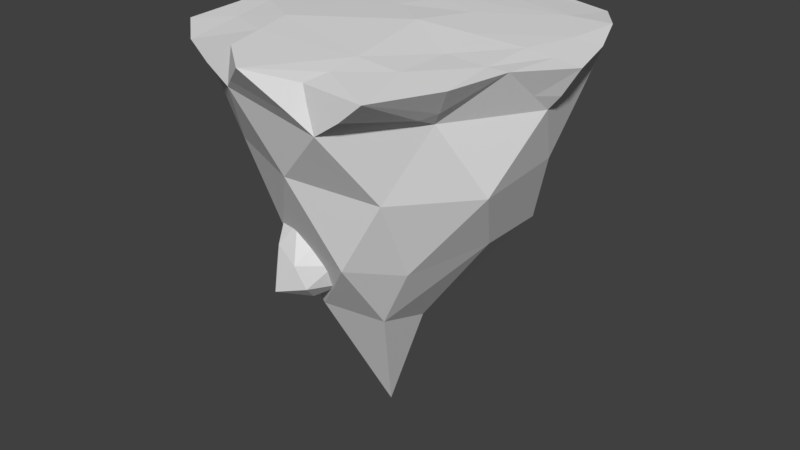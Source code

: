 # Source: floating_island.blend  (saved by Blender 2.78.0; exported with 4.5.12 LTS)
import bpy
from mathutils import Matrix  # noqa: F401  (used for matrix-valued properties, if any)

bpy.ops.wm.read_factory_settings(use_empty=True)
scene = bpy.context.scene
scene.name = 'Scene'

# ---- collections
col_collection_1 = bpy.data.collections.new('Collection 1'); scene.collection.children.link(col_collection_1)

# ---- materials (node trees are filled in below, after node groups)
mat_island_mat = bpy.data.materials.new('Island Mat')
mat_island_mat.alpha_threshold = 0.0
mat_island_mat.use_transparent_shadow = False
mat_island_mat.roughness = 0.5

# ---- material node trees

# ---- world
world_world = bpy.data.worlds.new('World'); scene.world = world_world
world_world.color = (0.05088, 0.05088, 0.05088)
world_world.use_sun_shadow = False
world_world.sun_shadow_jitter_overblur = 0.0
world_world.cycles.sampling_method = 'MANUAL'

# ---- meshes
me_icosphere = bpy.data.meshes.new('Icosphere')
me_icosphere.from_pydata([(-0.03831, -0.1702, -1.949), (0.5032, -0.655, -0.5609), (-0.3159, -0.8524, -0.4113), (-0.7451, -0.2742, -0.5337), (-0.3176, 0.5946, -0.6086), (0.7059, 0.3472, -0.4894), (0.3915, -1.274, 0.4846), (-0.9166, -0.8144, 0.5039), (-0.8252, 0.4168, 0.4588), (0.3634, 0.9194, 0.4447), (1.063, -0.1334, 0.4607), (0.3227, -1.077, 0.766), (-0.1857, -0.6468, -1.012), (0.2486, -0.5711, -1.019), (0.2321, -0.928, -0.5155), (0.7251, -0.1544, -0.4752), (0.2301, -0.1605, -1.162), (-0.5344, -0.1497, -1.036), (-0.6224, -0.5976, -0.4302), (-0.08966, 0.1938, -1.291), (-0.7214, 0.3749, -0.4532), (0.1625, 0.4815, -0.801), (0.9226, -0.4645, -0.004319), (0.9303, 0.129, 0.04998), (0.006106, -1.13, 0.09824), (0.5358, -0.9283, 0.0007702), (-0.9363, -0.4422, 0.1918), (-0.5606, -0.8986, 0.1088), (-0.6068, 0.6581, 0.05564), (-0.9681, 0.1327, 0.06267), (0.594, 0.6458, -0.01814), (-0.03023, 0.8664, -0.02562), (0.77, -0.7593, 0.4932), (-0.3862, -1.15, 0.5409), (-1.022, -0.1503, 0.4912), (-0.3216, 0.8562, 0.4858), (0.9968, 0.5133, 0.6131), (1.159, 0.2421, 0.7463), (0.0258, 0.9536, 0.7466), (-1.159, 0.2775, 0.7463), (-0.6988, -1.126, 0.7456), (0.7377, -1.295, 0.7476), (0.2997, -1.248, 0.7482), (-1.0, -0.868, 0.7542), (-0.8676, 0.464, 0.7432), (0.4255, 1.014, 0.7333), (1.248, -0.1158, 0.7358), (0.1691, -0.1669, 0.8059), (0.9354, -0.8747, 0.747), (-0.3392, -1.147, 0.7904), (-1.175, -0.1623, 0.763), (-0.3481, 0.9166, 0.7565), (1.019, 0.5891, 0.7675), (0.3029, -0.8366, 0.7822), (0.8829, -0.1063, 0.7684), (-0.4907, -0.5751, 0.8005), (0.5257, -0.128, 0.7839), (-0.7455, -0.7216, 0.7773), (-0.7317, 0.3939, 0.7562), (1.035, -0.482, 0.7631), (-0.07242, -1.358, 0.7746), (-0.9753, -0.4846, 0.7785), (-0.606, 0.6386, 0.7568), (0.7996, 0.9098, 0.7306), (1.066, -0.111, 0.7521), (-0.1536, 0.05104, 0.7885), (0.2845, 0.2043, 0.7862), (0.9761, 0.2469, 0.7626), (0.7349, 0.5793, 0.7648), (-0.04706, 0.3887, 0.7852), (0.02616, 0.7375, 0.7647), (-0.4119, 0.5842, 0.767), (-0.8329, -0.3687, 0.7818), (-0.4149, -0.861, 0.7954), (0.598, -0.4522, 0.7614), (0.6029, -0.8498, 0.7666), (0.8923, -0.4817, 0.7598), (0.1162, -0.7337, -0.4333), (-0.1617, -0.8852, -0.346), (-0.07337, -0.9178, -0.7544), (0.003133, -0.8315, -0.3889), (-0.38, -0.8646, -0.7215), (-0.127, -0.9578, -0.5922), (-0.1633, -0.622, -0.8534), (0.07962, -0.8293, -0.5701), (-0.2815, -0.9801, -0.817), (-0.3408, -0.5212, -0.7658), (0.08537, -0.7386, -0.7293), (-0.3006, -0.8145, -0.2683), (-0.2929, -0.9187, -0.514), (-0.3001, -0.7783, -0.8496), (-0.1198, -0.8114, -0.8622), (0.01882, -0.591, -0.8148), (-0.392, -0.7551, -0.4779), (-0.3948, -0.647, -0.6894), (0.5178, 0.6251, 0.2724), (0.3787, 0.8238, 0.4938), (0.4056, 0.9838, 0.6091), (0.4699, 0.7033, 0.3986), (1.052, -0.2642, 0.5733), (-0.03321, 0.6865, 0.4702), (0.7623, -0.8869, 0.5476), (0.233, 0.9593, 0.0002333), (0.4215, 0.7466, 0.02293), (0.1292, 0.7329, -0.08769), (-0.05434, 0.8904, 0.1093), (0.2059, 1.022, 0.3263), (0.43, 0.954, 0.2647), (0.8342, -0.8041, 0.5815), (0.3338, -1.258, 0.6347), (0.5714, -1.285, 0.608), (1.138, -0.1263, 0.555), (-0.06027, 0.717, 0.1241), (0.2036, 1.009, 0.1412), (0.8898, -0.6337, 0.6144), (0.3357, 0.8737, -0.01045), (0.3163, 0.6971, -0.09347), (0.425, 0.8842, 0.1623), (-0.3716, -1.149, 0.6302), (-0.02393, 0.8748, -0.01688), (0.32, 0.9857, 0.4682), (0.04503, 0.9414, 0.2064), (-0.5589, -1.137, 0.6382), (0.4589, 0.914, 0.3941), (0.3357, 0.9916, 0.13), (0.1727, 0.7723, 0.532), (0.5003, 0.6845, 0.1487), (-0.9974, -0.3276, 0.6545), (-0.2939, -1.211, 0.6139), (0.2486, -1.3, 0.5785), (0.109, 0.9023, 0.4019), (0.3567, 1.031, 0.2963), (-0.04055, 0.7751, 0.2684), (0.4241, 0.5688, 0.003605), (0.5002, 0.8027, 0.2891), (0.05715, 0.9724, 0.02924), (0.1651, 0.8798, -0.08655), (-0.3208, 0.2295, -0.9643), (-0.3455, 0.04469, -1.007), (-0.4261, 0.1234, -1.095), (-0.3576, 0.1179, -0.9769), (-0.1977, 0.2583, -1.172), (-0.1867, 0.1442, -1.209), (-0.3161, 0.2002, -1.229), (-0.3221, 0.2935, -1.092), (-0.2322, 0.2855, -1.028), (-0.2966, 0.04485, -1.147), (-0.4389, 0.0566, -1.049), (-0.3149, 0.1232, -1.209), (-0.2577, 0.2816, -1.145), (-0.1601, 0.2313, -1.132), (-0.1285, 0.1485, -1.144), (-0.1947, 0.2509, -1.052), (-0.2388, 0.09038, -1.197), (-0.2626, 0.1926, -1.254), (-0.3366, 0.294, -1.008), (-0.3234, 0.2364, -1.172), (-0.2669, 0.275, -0.9759), (-0.2145, 0.2878, -1.103), (-0.3917, 0.1856, -1.017), (-0.3878, 0.06216, -1.128), (-0.3402, 0.01848, -1.074), (-0.3711, 0.2322, -1.089), (-0.2681, 0.3127, -1.051), (-0.3621, 0.1556, -1.166), (-0.2596, 0.246, -1.223), (-0.1835, 0.2132, -1.212), (0.8487, 0.7176, 0.6032), (0.1469, 0.9414, 0.621), (1.132, 0.1389, 0.648), (0.656, 0.913, 0.6023), (-0.1046, 0.9171, 0.6319), (-0.3296, 0.8744, 0.5636), (-0.9809, 0.3518, 0.58), (-0.7538, 0.489, 0.552), (-0.4325, 0.7714, 0.5869), (-1.076, -0.1545, 0.5851), (-0.8519, 0.4465, 0.6176), (-1.075, 0.01317, 0.5782)], [], [(0, 13, 12), (1, 13, 15), (0, 12, 17), (0, 17, 19), (0, 19, 16), (1, 15, 22), (2, 14, 24), (3, 18, 26), (4, 20, 28), (5, 21, 30), (1, 22, 25), (2, 24, 27), (3, 26, 29), (4, 28, 31), (5, 30, 23), (57, 73, 55), (74, 54, 56), (74, 75, 76), (74, 76, 54), (76, 59, 64), (7, 40, 43), (10, 36, 169), (33, 128, 118), (6, 110, 109), (36, 9, 170, 167), (9, 35, 171, 168), (32, 114, 108), (35, 175, 172), (8, 173, 177), (34, 127, 176), (23, 36, 10), (23, 30, 36), (30, 9, 36), (31, 35, 9), (31, 28, 35), (28, 8, 35), (29, 34, 8), (29, 26, 34), (26, 7, 34), (27, 33, 7), (27, 24, 33), (24, 6, 33), (25, 32, 6), (25, 22, 32), (22, 10, 32), (9, 30, 31), (79, 84, 82), (30, 21, 31), (28, 29, 8), (28, 20, 29), (20, 3, 29), (26, 27, 7), (26, 18, 27), (27, 18, 2), (24, 25, 6), (24, 14, 25), (14, 1, 25), (22, 23, 10), (22, 15, 23), (15, 5, 23), (16, 21, 5), (16, 19, 21), (19, 4, 21), (19, 20, 4), (19, 17, 20), (17, 3, 20), (17, 12, 3), (15, 16, 5), (15, 13, 16), (13, 0, 16), (14, 2, 12), (12, 13, 14), (13, 1, 14), (42, 41, 11), (69, 68, 70), (44, 39, 58), (61, 43, 57), (52, 63, 68), (73, 53, 55), (53, 75, 74), (48, 59, 76), (60, 42, 11), (66, 47, 56), (72, 61, 57), (62, 44, 58), (63, 45, 38, 68), (62, 58, 71), (56, 47, 74), (67, 52, 68), (57, 40, 73), (40, 49, 73), (67, 54, 64), (41, 101, 108, 48), (41, 110, 101), (59, 114, 99), (10, 111, 99), (37, 46, 111, 169), (37, 36, 52), (9, 97, 170), (63, 52, 36, 167), (62, 175, 174), (8, 177, 174), (38, 171, 172, 51), (38, 45, 97, 168), (39, 173, 178), (34, 176, 178), (61, 127, 7), (7, 43, 61), (40, 7, 122), (33, 118, 122), (60, 128, 129), (6, 109, 129), (21, 4, 31), (81, 89, 93), (83, 90, 86), (81, 93, 94), (79, 82, 85), (79, 85, 91), (79, 91, 87), (12, 2, 18), (18, 3, 12), (87, 91, 92), (91, 83, 92), (91, 90, 83), (91, 85, 90), (85, 81, 90), (84, 79, 87), (85, 89, 81), (85, 82, 89), (82, 78, 89), (86, 90, 94), (90, 81, 94), (93, 89, 88), (89, 78, 88), (82, 80, 78), (82, 84, 80), (84, 77, 80), (96, 123, 120), (100, 125, 130), (169, 111, 10), (95, 126, 134), (100, 130, 132), (96, 98, 123), (168, 171, 38), (168, 97, 9), (178, 176, 50, 39), (107, 117, 124), (106, 131, 113), (105, 121, 135), (104, 119, 136), (103, 116, 115), (115, 136, 102), (115, 116, 136), (116, 104, 136), (136, 135, 102), (136, 119, 135), (119, 105, 135), (135, 113, 102), (135, 121, 113), (121, 106, 113), (113, 124, 102), (113, 131, 124), (131, 107, 124), (124, 115, 102), (124, 117, 115), (117, 103, 115), (133, 116, 103), (7, 127, 34), (129, 128, 33, 6), (108, 114, 59, 48), (122, 7, 33), (112, 105, 119), (99, 111, 46, 59), (118, 128, 60, 49), (167, 170, 63), (172, 175, 62, 51), (108, 101, 32), (170, 97, 45, 63), (169, 36, 37), (99, 114, 32, 10), (101, 110, 6, 32), (123, 134, 107), (123, 98, 134), (98, 95, 134), (176, 127, 61, 50), (129, 109, 42, 60), (177, 173, 39, 44), (174, 175, 35, 8), (132, 121, 105), (132, 130, 121), (130, 106, 121), (134, 117, 107), (134, 126, 117), (126, 103, 117), (126, 133, 103), (174, 177, 44, 62), (112, 132, 105), (122, 118, 49, 40), (130, 120, 106), (130, 125, 120), (125, 96, 120), (120, 131, 106), (120, 123, 131), (123, 107, 131), (178, 173, 8, 34), (172, 171, 35), (109, 110, 41, 42), (137, 157, 155), (139, 159, 162), (146, 160, 148), (139, 162, 164), (138, 140, 147), (138, 147, 161), (146, 148, 153), (145, 152, 158), (144, 163, 149), (143, 156, 165), (142, 154, 166), (150, 166, 141), (150, 151, 166), (151, 142, 166), (166, 165, 141), (166, 154, 165), (154, 143, 165), (165, 149, 141), (165, 156, 149), (156, 144, 149), (149, 158, 141), (149, 163, 158), (163, 145, 158), (158, 150, 141), (158, 152, 150), (153, 154, 142), (153, 148, 154), (148, 143, 154), (161, 160, 146), (161, 147, 160), (147, 139, 160), (147, 159, 139), (147, 140, 159), (140, 137, 159), (164, 156, 143), (164, 162, 156), (162, 144, 156), (148, 164, 143), (148, 160, 164), (160, 139, 164), (162, 155, 144), (162, 159, 155), (159, 137, 155), (155, 163, 144), (155, 157, 163), (157, 145, 163), (55, 53, 47), (53, 73, 60), (65, 47, 66), (47, 65, 55), (51, 71, 70), (71, 65, 69), (65, 72, 55), (72, 50, 61), (58, 72, 65), (71, 51, 62), (72, 39, 50), (39, 72, 58), (65, 71, 58), (55, 72, 57), (57, 43, 40), (53, 60, 11), (11, 41, 75), (41, 76, 75), (75, 53, 11), (76, 41, 48), (60, 73, 49), (38, 51, 70), (70, 71, 69), (56, 54, 67), (67, 68, 66), (68, 69, 66), (66, 56, 67), (66, 69, 65), (74, 47, 53), (54, 76, 64), (64, 59, 46), (46, 37, 67), (67, 64, 46), (67, 37, 52), (70, 68, 38)])
_uv = me_icosphere.uv_layers.new(name='UVMap')
_uv.uv.foreach_set('vector', [0.3239, 0.3572, 0.331, 0.3894, 0.3169, 0.3874, 0.3361, 0.3051, 0.3408, 0.3217, 0.3175, 0.3068, 0.3966, 0.4519, 0.3805, 0.4191, 0.3975, 0.4177, 0.3515, 0.2645, 0.3735, 0.2922, 0.3563, 0.2892, 0.3515, 0.2645, 0.3563, 0.2892, 0.3475, 0.2922, 0.3361, 0.3051, 0.3175, 0.3068, 0.3202, 0.2876, 0.3108, 0.4069, 0.3297, 0.4057, 0.3204, 0.4252, 0.3934, 0.3993, 0.3823, 0.3965, 0.3877, 0.3734, 0.2579, 0.3752, 0.2709, 0.3827, 0.2613, 0.4001, 0.2256, 0.3677, 0.2447, 0.3636, 0.2235, 0.3861, 0.3361, 0.3051, 0.3202, 0.2876, 0.3392, 0.2837, 0.3108, 0.4069, 0.3204, 0.4252, 0.3007, 0.4234, 0.372, 0.3898, 0.372, 0.4163, 0.354, 0.4079, 0.2579, 0.3752, 0.2613, 0.4001, 0.2423, 0.3933, 0.303, 0.3124, 0.2919, 0.3, 0.302, 0.2918, 0.07608, 0.6556, 0.067, 0.6395, 0.08172, 0.6415, 0.08102, 0.5849, 0.09645, 0.5679, 0.0976, 0.5864, 0.08102, 0.5849, 0.06116, 0.5872, 0.07769, 0.5699, 0.08102, 0.5849, 0.07769, 0.5699, 0.09645, 0.5679, 0.07769, 0.5699, 0.07677, 0.5626, 0.09509, 0.5586, 0.5448, 0.2875, 0.5297, 0.3035, 0.5251, 0.2807, 0.3047, 0.2753, 0.2885, 0.2802, 0.2941, 0.2716, 0.3056, 0.4385, 0.3086, 0.4412, 0.3057, 0.4416, 0.3321, 0.4399, 0.3376, 0.445, 0.3295, 0.4448, 0.3793, 0.2645, 0.3793, 0.2891, 0.3735, 0.281, 0.3744, 0.2715, 0.2255, 0.4052, 0.2475, 0.4127, 0.2389, 0.4158, 0.2308, 0.4132, 0.327, 0.2686, 0.3206, 0.2655, 0.3267, 0.265, 0.2475, 0.4127, 0.2507, 0.4165, 0.247, 0.4155, 0.2665, 0.4138, 0.2709, 0.4188, 0.2659, 0.4194, 0.3975, 0.3626, 0.3915, 0.3572, 0.3974, 0.3591, 0.302, 0.2918, 0.2885, 0.2802, 0.3047, 0.2753, 0.302, 0.2918, 0.2919, 0.3, 0.2885, 0.2802, 0.2235, 0.3861, 0.2255, 0.4052, 0.2101, 0.399, 0.2423, 0.3933, 0.2475, 0.4127, 0.2255, 0.4052, 0.2423, 0.3933, 0.2613, 0.4001, 0.2475, 0.4127, 0.2613, 0.4001, 0.2665, 0.4138, 0.2475, 0.4127, 0.354, 0.4079, 0.3602, 0.4246, 0.3422, 0.4181, 0.354, 0.4079, 0.372, 0.4163, 0.3602, 0.4246, 0.3877, 0.3734, 0.3749, 0.3649, 0.3975, 0.3626, 0.3007, 0.4234, 0.3056, 0.4385, 0.2885, 0.4339, 0.3007, 0.4234, 0.3204, 0.4252, 0.3056, 0.4385, 0.3204, 0.4252, 0.3321, 0.4399, 0.3056, 0.4385, 0.3392, 0.2837, 0.327, 0.2686, 0.3475, 0.2645, 0.3392, 0.2837, 0.3202, 0.2876, 0.327, 0.2686, 0.3202, 0.2876, 0.3047, 0.2753, 0.327, 0.2686, 0.2255, 0.4052, 0.2235, 0.3861, 0.2423, 0.3933, 0.4612, 0.1655, 0.4791, 0.1749, 0.463, 0.1793, 0.2235, 0.3861, 0.2447, 0.3636, 0.2423, 0.3933, 0.3376, 0.4016, 0.354, 0.4079, 0.3422, 0.4181, 0.3376, 0.4016, 0.3502, 0.3874, 0.354, 0.4079, 0.3502, 0.3874, 0.372, 0.3898, 0.354, 0.4079, 0.3877, 0.3734, 0.372, 0.3785, 0.3749, 0.3649, 0.3877, 0.3734, 0.3823, 0.3965, 0.372, 0.3785, 0.3007, 0.4234, 0.2997, 0.4054, 0.3108, 0.4069, 0.3204, 0.4252, 0.3376, 0.4249, 0.3321, 0.4399, 0.3204, 0.4252, 0.3297, 0.4057, 0.3376, 0.4249, 0.3475, 0.3015, 0.3361, 0.3051, 0.3392, 0.2837, 0.3202, 0.2876, 0.302, 0.2918, 0.3047, 0.2753, 0.3202, 0.2876, 0.3175, 0.3068, 0.302, 0.2918, 0.3175, 0.3068, 0.303, 0.3124, 0.302, 0.2918, 0.3688, 0.3335, 0.3767, 0.3536, 0.3578, 0.3536, 0.3782, 0.3135, 0.3684, 0.3135, 0.3717, 0.2922, 0.2586, 0.3481, 0.2579, 0.3752, 0.2447, 0.3636, 0.2586, 0.3481, 0.2709, 0.3827, 0.2579, 0.3752, 0.3634, 0.3572, 0.3719, 0.3709, 0.3502, 0.3874, 0.3719, 0.3709, 0.372, 0.3898, 0.3502, 0.3874, 0.3975, 0.4177, 0.3805, 0.4191, 0.3934, 0.3993, 0.3175, 0.3068, 0.33, 0.3306, 0.303, 0.3124, 0.3175, 0.3068, 0.3408, 0.3217, 0.33, 0.3306, 0.3408, 0.3217, 0.3403, 0.3572, 0.33, 0.3306, 0.3297, 0.4057, 0.3108, 0.4069, 0.3169, 0.3874, 0.3169, 0.3874, 0.331, 0.3894, 0.3297, 0.4057, 0.3408, 0.3217, 0.3361, 0.3051, 0.3475, 0.3015, 0.04326, 0.6054, 0.03813, 0.5832, 0.05163, 0.6031, 0.127, 0.6125, 0.1316, 0.5711, 0.144, 0.6065, 0.136, 0.6542, 0.1286, 0.6704, 0.1316, 0.6477, 0.08934, 0.6659, 0.07043, 0.6697, 0.07608, 0.6556, 0.1303, 0.5564, 0.1477, 0.5656, 0.1316, 0.5711, 0.067, 0.6395, 0.06399, 0.6025, 0.08172, 0.6415, 0.06339, 0.6025, 0.06116, 0.5872, 0.08102, 0.5849, 0.05785, 0.5703, 0.07677, 0.5626, 0.07769, 0.5699, 0.04008, 0.6252, 0.04326, 0.6054, 0.05163, 0.6031, 0.1157, 0.5966, 0.09789, 0.605, 0.0976, 0.5864, 0.09421, 0.6578, 0.08934, 0.6659, 0.07608, 0.6556, 0.143, 0.6396, 0.136, 0.6542, 0.1316, 0.6477, 0.1477, 0.5656, 0.1553, 0.5842, 0.1548, 0.6051, 0.1316, 0.5711, 0.143, 0.6396, 0.1316, 0.6477, 0.1391, 0.63, 0.0976, 0.5864, 0.09789, 0.605, 0.08102, 0.5849, 0.1135, 0.5609, 0.1303, 0.5564, 0.1316, 0.5711, 0.07608, 0.6556, 0.05566, 0.6559, 0.067, 0.6395, 0.05566, 0.6559, 0.05228, 0.6375, 0.067, 0.6395, 0.1135, 0.5609, 0.09645, 0.5679, 0.09509, 0.5586, 0.4729, 0.4127, 0.4614, 0.3849, 0.4645, 0.3778, 0.4751, 0.3804, 0.4432, 0.3872, 0.431, 0.3867, 0.4432, 0.3555, 0.4788, 0.3526, 0.4673, 0.3655, 0.4664, 0.3373, 0.3047, 0.2753, 0.3027, 0.272, 0.3078, 0.2702, 0.4772, 0.3025, 0.4768, 0.3232, 0.4662, 0.3261, 0.4722, 0.3095, 0.4772, 0.3025, 0.4598, 0.2931, 0.4788, 0.2838, 0.2255, 0.4052, 0.2224, 0.4106, 0.2148, 0.4075, 0.4697, 0.2683, 0.4788, 0.2838, 0.4598, 0.2931, 0.4654, 0.2792, 0.4811, 0.3674, 0.4907, 0.3549, 0.495, 0.38, 0.2665, 0.4138, 0.2659, 0.4194, 0.263, 0.4166, 0.4824, 0.321, 0.4878, 0.3307, 0.4914, 0.347, 0.4788, 0.3469, 0.4824, 0.321, 0.4864, 0.293, 0.4918, 0.2951, 0.4899, 0.3132, 0.5545, 0.2842, 0.5664, 0.2807, 0.5626, 0.3041, 0.3602, 0.4246, 0.3595, 0.4281, 0.3541, 0.4266, 0.5448, 0.3373, 0.5555, 0.3274, 0.5664, 0.3638, 0.5664, 0.3638, 0.5454, 0.3644, 0.5448, 0.3373, 0.5297, 0.3035, 0.5448, 0.2875, 0.5358, 0.3128, 0.3056, 0.4385, 0.3057, 0.4416, 0.2994, 0.441, 0.5294, 0.3492, 0.5392, 0.3317, 0.5448, 0.3699, 0.3065, 0.3539, 0.2891, 0.3556, 0.2892, 0.3411, 0.2447, 0.3636, 0.2579, 0.3752, 0.2423, 0.3933, 0.4362, 0.1611, 0.4403, 0.1449, 0.4543, 0.1484, 0.4806, 0.09443, 0.4934, 0.08275, 0.4941, 0.1045, 0.4362, 0.1611, 0.4543, 0.1484, 0.453, 0.1683, 0.4359, 0.1034, 0.4419, 0.09086, 0.4513, 0.112, 0.4765, 0.06807, 0.4941, 0.06541, 0.479, 0.07803, 0.4612, 0.1655, 0.4624, 0.1532, 0.4791, 0.1593, 0.3169, 0.3874, 0.3108, 0.4069, 0.2997, 0.4054, 0.3823, 0.3965, 0.3934, 0.3993, 0.3805, 0.4191, 0.4616, 0.08129, 0.479, 0.07803, 0.4654, 0.09485, 0.479, 0.07803, 0.4806, 0.09443, 0.4654, 0.09485, 0.479, 0.07803, 0.4934, 0.08275, 0.4806, 0.09443, 0.479, 0.07803, 0.4941, 0.06541, 0.4934, 0.08275, 0.4231, 0.164, 0.4362, 0.1611, 0.4361, 0.1751, 0.4791, 0.1749, 0.4612, 0.1655, 0.4791, 0.1593, 0.4513, 0.112, 0.4568, 0.08646, 0.4616, 0.1047, 0.4513, 0.112, 0.4419, 0.09086, 0.4568, 0.08646, 0.4419, 0.09086, 0.4487, 0.07034, 0.4568, 0.08646, 0.4581, 0.18, 0.4361, 0.1751, 0.453, 0.1683, 0.4361, 0.1751, 0.4362, 0.1611, 0.453, 0.1683, 0.4543, 0.1484, 0.4403, 0.1449, 0.4581, 0.1318, 0.4568, 0.08646, 0.4487, 0.07034, 0.4616, 0.06541, 0.4419, 0.09086, 0.4353, 0.07128, 0.4487, 0.07034, 0.4419, 0.09086, 0.4268, 0.08533, 0.4353, 0.07128, 0.4673, 0.1045, 0.4729, 0.1176, 0.4616, 0.1176, 0.4893, 0.05896, 0.4823, 0.0656, 0.4764, 0.05464, 0.4989, 0.02521, 0.4928, 0.04218, 0.4823, 0.03726, 0.2941, 0.2716, 0.3027, 0.272, 0.3047, 0.2753, 0.4858, 0.1031, 0.4771, 0.1145, 0.4705, 0.09788, 0.5134, 0.1122, 0.4975, 0.1031, 0.5079, 0.0956, 0.4893, 0.05896, 0.4989, 0.06589, 0.4823, 0.0656, 0.4899, 0.3132, 0.4878, 0.3307, 0.4824, 0.321, 0.2308, 0.4132, 0.2224, 0.4106, 0.2255, 0.4052, 0.5626, 0.3041, 0.5607, 0.3157, 0.5478, 0.3145, 0.5545, 0.2842, 0.458, 0.09884, 0.4615, 0.1107, 0.4535, 0.114, 0.4377, 0.03079, 0.4547, 0.02796, 0.4446, 0.05077, 0.4182, 0.06748, 0.4251, 0.05196, 0.4334, 0.06922, 0.4369, 0.1307, 0.4369, 0.1539, 0.4224, 0.1387, 0.4151, 0.1069, 0.4262, 0.1124, 0.4109, 0.1237, 0.4109, 0.1237, 0.4224, 0.1387, 0.4115, 0.1387, 0.4109, 0.1237, 0.4262, 0.1124, 0.4224, 0.1387, 0.4262, 0.1124, 0.4369, 0.1307, 0.4224, 0.1387, 0.449, 0.08008, 0.4334, 0.06922, 0.453, 0.06598, 0.449, 0.08008, 0.4263, 0.08008, 0.4334, 0.06922, 0.4263, 0.08008, 0.4182, 0.06748, 0.4334, 0.06922, 0.4334, 0.06922, 0.4446, 0.05077, 0.453, 0.06598, 0.4334, 0.06922, 0.4251, 0.05196, 0.4446, 0.05077, 0.4251, 0.05196, 0.4377, 0.03079, 0.4446, 0.05077, 0.4446, 0.05077, 0.4589, 0.04744, 0.453, 0.06598, 0.4446, 0.05077, 0.4547, 0.02796, 0.4589, 0.04744, 0.4547, 0.02796, 0.4634, 0.0308, 0.4589, 0.04744, 0.4589, 0.04744, 0.4639, 0.06576, 0.453, 0.06598, 0.4535, 0.114, 0.4615, 0.1107, 0.4601, 0.1306, 0.4615, 0.1107, 0.4701, 0.1278, 0.4601, 0.1306, 0.4858, 0.1337, 0.4745, 0.1434, 0.4701, 0.1278, 0.3749, 0.3649, 0.3915, 0.3572, 0.3975, 0.3626, 0.2892, 0.3411, 0.2492, 0.2705, 0.2487, 0.2531, 0.3065, 0.3539, 0.4645, 0.3778, 0.4673, 0.3655, 0.4788, 0.3526, 0.4751, 0.3804, 0.2994, 0.441, 0.2885, 0.4339, 0.3056, 0.4385, 0.5134, 0.08488, 0.5, 0.08226, 0.5022, 0.07195, 0.4664, 0.3373, 0.4662, 0.3261, 0.4768, 0.3232, 0.4788, 0.3526, 0.5373, 0.3259, 0.5392, 0.3317, 0.5294, 0.3492, 0.524, 0.3293, 0.4554, 0.4278, 0.4554, 0.4469, 0.4489, 0.4395, 0.4914, 0.347, 0.4907, 0.3549, 0.4811, 0.3674, 0.4788, 0.3469, 0.3267, 0.265, 0.3304, 0.2655, 0.327, 0.2686, 0.495, 0.2786, 0.4918, 0.2951, 0.4864, 0.293, 0.4909, 0.2683, 0.4722, 0.3095, 0.4598, 0.2931, 0.4772, 0.3025, 0.3078, 0.2702, 0.3206, 0.2655, 0.327, 0.2686, 0.3047, 0.2753, 0.286, 0.4365, 0.2832, 0.4213, 0.2884, 0.4182, 0.2884, 0.4403, 0.4647, 0.08612, 0.4705, 0.09788, 0.458, 0.09884, 0.4647, 0.08612, 0.484, 0.09017, 0.4705, 0.09788, 0.484, 0.09017, 0.4858, 0.1031, 0.4705, 0.09788, 0.5607, 0.3157, 0.5555, 0.3274, 0.5448, 0.3373, 0.5478, 0.3145, 0.5448, 0.3699, 0.5412, 0.3759, 0.5349, 0.374, 0.5294, 0.3492, 0.4906, 0.3868, 0.4936, 0.3968, 0.4844, 0.4092, 0.4841, 0.3873, 0.263, 0.4166, 0.2507, 0.4165, 0.2475, 0.4127, 0.2665, 0.4138, 0.5079, 0.0956, 0.4957, 0.08818, 0.5, 0.08226, 0.5079, 0.0956, 0.4975, 0.1031, 0.4957, 0.08818, 0.424, 0.03009, 0.4377, 0.03079, 0.4251, 0.05196, 0.4705, 0.09788, 0.4615, 0.1107, 0.458, 0.09884, 0.4705, 0.09788, 0.4771, 0.1145, 0.4615, 0.1107, 0.4771, 0.1145, 0.4701, 0.1278, 0.4615, 0.1107, 0.4771, 0.1145, 0.4858, 0.1337, 0.4701, 0.1278, 0.495, 0.38, 0.4906, 0.3868, 0.4841, 0.3873, 0.4811, 0.3674, 0.5134, 0.08488, 0.5079, 0.0956, 0.5, 0.08226, 0.5358, 0.3128, 0.5373, 0.3259, 0.524, 0.3293, 0.5297, 0.3035, 0.424, 0.03009, 0.444, 0.0126, 0.4377, 0.03079, 0.4823, 0.03726, 0.4928, 0.04218, 0.4764, 0.05464, 0.4928, 0.04218, 0.4893, 0.05896, 0.4764, 0.05464, 0.444, 0.0126, 0.4547, 0.02796, 0.4377, 0.03079, 0.444, 0.0126, 0.4612, 0.01727, 0.4547, 0.02796, 0.4612, 0.01727, 0.4634, 0.0308, 0.4547, 0.02796, 0.3541, 0.4266, 0.3431, 0.4236, 0.3422, 0.4181, 0.3602, 0.4246, 0.247, 0.4155, 0.2389, 0.4158, 0.2475, 0.4127, 0.5412, 0.3759, 0.5443, 0.3925, 0.5375, 0.4048, 0.5349, 0.374, 0.5804, 0.1066, 0.5868, 0.1178, 0.5738, 0.117, 0.548, 0.193, 0.5607, 0.2042, 0.5473, 0.2129, 0.5254, 0.1169, 0.5413, 0.112, 0.5349, 0.1289, 0.548, 0.193, 0.5473, 0.2129, 0.5335, 0.1988, 0.5868, 0.07285, 0.5806, 0.08489, 0.5701, 0.06937, 0.5989, 0.1619, 0.5804, 0.1619, 0.5952, 0.1496, 0.5254, 0.1169, 0.5349, 0.1289, 0.52, 0.1297, 0.5715, 0.2192, 0.5659, 0.2129, 0.5688, 0.2056, 0.5878, 0.2092, 0.5774, 0.2166, 0.577, 0.1982, 0.5899, 0.1806, 0.5899, 0.1924, 0.5788, 0.1828, 0.516, 0.1431, 0.5322, 0.1452, 0.5211, 0.1547, 0.5481, 0.156, 0.5631, 0.1528, 0.5564, 0.1589, 0.5481, 0.156, 0.5497, 0.1441, 0.5631, 0.1528, 0.5497, 0.1441, 0.5631, 0.1408, 0.5631, 0.1528, 0.5659, 0.1825, 0.5788, 0.1828, 0.5671, 0.1917, 0.5211, 0.1547, 0.5322, 0.1452, 0.536, 0.1539, 0.5322, 0.1452, 0.5413, 0.1417, 0.536, 0.1539, 0.5788, 0.1828, 0.577, 0.1982, 0.5671, 0.1917, 0.5788, 0.1828, 0.5899, 0.1924, 0.577, 0.1982, 0.5899, 0.1924, 0.5878, 0.2092, 0.577, 0.1982, 0.577, 0.1982, 0.5688, 0.2056, 0.5671, 0.1917, 0.577, 0.1982, 0.5774, 0.2166, 0.5688, 0.2056, 0.5774, 0.2166, 0.5715, 0.2192, 0.5688, 0.2056, 0.5688, 0.2056, 0.5607, 0.1973, 0.5671, 0.1917, 0.5688, 0.2056, 0.5659, 0.2129, 0.5607, 0.1973, 0.52, 0.1297, 0.5322, 0.1452, 0.516, 0.1431, 0.52, 0.1297, 0.5349, 0.1289, 0.5322, 0.1452, 0.5349, 0.1289, 0.5413, 0.1417, 0.5322, 0.1452, 0.5952, 0.1496, 0.583, 0.1451, 0.5967, 0.1348, 0.5952, 0.1496, 0.5804, 0.1619, 0.583, 0.1451, 0.5563, 0.1806, 0.548, 0.193, 0.5409, 0.1816, 0.5563, 0.1806, 0.5607, 0.2042, 0.548, 0.193, 0.5701, 0.06937, 0.5806, 0.08489, 0.5707, 0.09474, 0.5806, 0.08489, 0.5804, 0.1066, 0.5707, 0.09474, 0.5335, 0.1988, 0.5312, 0.2136, 0.5209, 0.207, 0.5335, 0.1988, 0.5473, 0.2129, 0.5312, 0.2136, 0.5473, 0.2129, 0.5454, 0.224, 0.5312, 0.2136, 0.5243, 0.1927, 0.5335, 0.1988, 0.5209, 0.207, 0.5243, 0.1927, 0.5409, 0.1816, 0.5335, 0.1988, 0.5409, 0.1816, 0.548, 0.193, 0.5335, 0.1988, 0.5473, 0.2129, 0.5606, 0.224, 0.5454, 0.224, 0.5473, 0.2129, 0.5607, 0.2042, 0.5606, 0.224, 0.5707, 0.09474, 0.5804, 0.1066, 0.5738, 0.117, 0.5897, 0.2245, 0.5774, 0.2166, 0.5878, 0.2092, 0.5897, 0.2245, 0.5776, 0.2285, 0.5774, 0.2166, 0.5776, 0.2285, 0.5715, 0.2192, 0.5774, 0.2166, 0.08172, 0.6415, 0.06399, 0.6025, 0.09789, 0.605, 0.06399, 0.6025, 0.067, 0.6395, 0.04008, 0.6252, 0.1108, 0.6201, 0.09789, 0.605, 0.1157, 0.5966, 0.09789, 0.605, 0.1108, 0.6201, 0.08172, 0.6415, 0.1553, 0.6245, 0.1391, 0.63, 0.144, 0.6065, 0.1391, 0.63, 0.1108, 0.6201, 0.127, 0.6125, 0.1108, 0.6201, 0.09421, 0.6578, 0.08172, 0.6415, 0.09421, 0.6578, 0.1067, 0.6741, 0.08934, 0.6659, 0.1316, 0.6477, 0.09421, 0.6578, 0.1108, 0.6201, 0.1391, 0.63, 0.1553, 0.6245, 0.143, 0.6396, 0.09421, 0.6578, 0.1286, 0.6704, 0.1067, 0.6741, 0.1286, 0.6704, 0.09421, 0.6578, 0.1316, 0.6477, 0.1108, 0.6201, 0.1391, 0.63, 0.1316, 0.6477, 0.08172, 0.6415, 0.09421, 0.6578, 0.07608, 0.6556, 0.07608, 0.6556, 0.07043, 0.6697, 0.05566, 0.6559, 0.06339, 0.6025, 0.04008, 0.6252, 0.05163, 0.6031, 0.05163, 0.6031, 0.03813, 0.5832, 0.06116, 0.5872, 0.03813, 0.5832, 0.07769, 0.5699, 0.06116, 0.5872, 0.06116, 0.5872, 0.06339, 0.6025, 0.05163, 0.6031, 0.07769, 0.5699, 0.03813, 0.5832, 0.05785, 0.5703, 0.04008, 0.6252, 0.067, 0.6395, 0.05228, 0.6375, 0.1548, 0.6051, 0.1553, 0.6245, 0.144, 0.6065, 0.144, 0.6065, 0.1391, 0.63, 0.127, 0.6125, 0.0976, 0.5864, 0.09645, 0.5679, 0.1135, 0.5609, 0.1135, 0.5609, 0.1316, 0.5711, 0.1157, 0.5966, 0.1316, 0.5711, 0.127, 0.6125, 0.1157, 0.5966, 0.1157, 0.5966, 0.0976, 0.5864, 0.1135, 0.5609, 0.1157, 0.5966, 0.127, 0.6125, 0.1108, 0.6201, 0.08102, 0.5849, 0.09789, 0.605, 0.06339, 0.6025, 0.09645, 0.5679, 0.07769, 0.5699, 0.09509, 0.5586, 0.09509, 0.5586, 0.07677, 0.5626, 0.09372, 0.5493, 0.09372, 0.5493, 0.1121, 0.5515, 0.1135, 0.5609, 0.1135, 0.5609, 0.09509, 0.5586, 0.09372, 0.5493, 0.1135, 0.5609, 0.1121, 0.5515, 0.1303, 0.5564, 0.144, 0.6065, 0.1316, 0.5711, 0.1548, 0.6051])
me_icosphere.materials.append(mat_island_mat)
me_icosphere.use_remesh_preserve_volume = False
me_icosphere.use_remesh_preserve_attributes = False
me_icosphere.use_mirror_vertex_groups = False
me_icosphere.update()

# ---- objects
ob_icosphere = bpy.data.objects.new('Icosphere', me_icosphere)

# ---- transforms, parenting, visibility, modifiers, constraints
ob_icosphere.location = (0.01553, 0.1778, -0.08573)
ob_icosphere.lineart.crease_threshold = 0.0

# ---- collection membership
col_collection_1.objects.link(ob_icosphere)

# ---- scene / render settings (as saved in the file)
scene.frame_start = 1; scene.frame_end = 250; scene.frame_set(1)
scene.render.engine = 'BLENDER_EEVEE_NEXT'
scene.render.resolution_percentage = 50
scene.render.dither_intensity = 0.0
scene.cycles.use_denoising = False
scene.cycles.samples = 128
scene.cycles.sampling_pattern = 'TABULATED_SOBOL'
scene.cycles.light_sampling_threshold = 0.0
scene.cycles.use_adaptive_sampling = False
scene.cycles.use_light_tree = False
scene.cycles.blur_glossy = 0.0
scene.cycles.sample_clamp_indirect = 0.0
scene.view_settings.view_transform = 'Standard'
bpy.context.view_layer.update()

# ---- added for rendering (the .blend has no active camera and no usable light): camera, sun
cam_auto = bpy.data.cameras.new('AutoCamera')
cam_auto.lens = 50.0
cam_auto.sensor_width = 36.0
cam_auto.clip_end = 1000.0
ob_auto_camera = bpy.data.objects.new('AutoCamera', cam_auto)
scene.collection.objects.link(ob_auto_camera)
ob_auto_camera.location = (4.1034, -4.84736, 2.58353)
ob_auto_camera.rotation_euler = (1.09748, -7.21219e-08, 0.694738)
scene.camera = ob_auto_camera
light_auto_sun = bpy.data.lights.new('AutoSun', 'SUN')
light_auto_sun.energy = 3.0
light_auto_sun.angle = 0.0523599
ob_auto_sun = bpy.data.objects.new('AutoSun', light_auto_sun)
scene.collection.objects.link(ob_auto_sun)
ob_auto_sun.rotation_euler = (0.872665, 0.174533, 0.523599)
bpy.context.view_layer.update()
